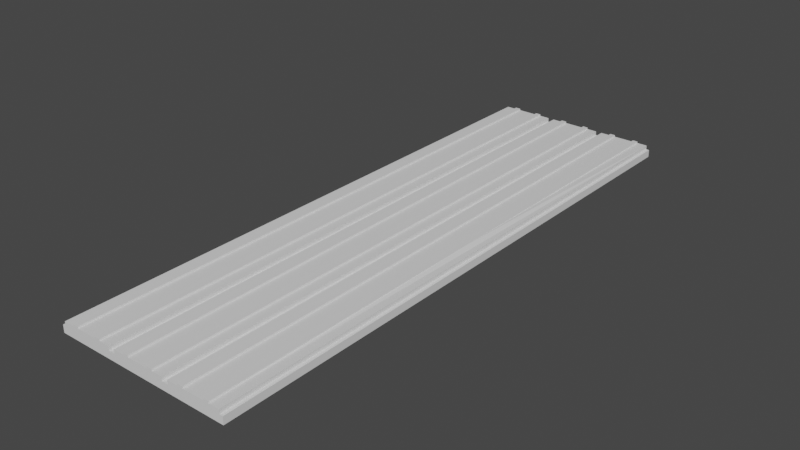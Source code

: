 # Source: starterTile.blend  (saved by Blender 3.3.6; exported with 4.5.12 LTS)
import bpy
from mathutils import Matrix  # noqa: F401  (used for matrix-valued properties, if any)

bpy.ops.wm.read_factory_settings(use_empty=True)
scene = bpy.context.scene
scene.name = 'Scene'

# ---- collections
col_collection = bpy.data.collections.new('Collection'); scene.collection.children.link(col_collection)

# ---- materials (node trees are filled in below, after node groups)
mat_material = bpy.data.materials.new('Material')
mat_material.alpha_threshold = 0.0
mat_material.use_transparent_shadow = False
mat_material.roughness = 0.5
mat_material.line_color = (0.0, 0.0, 0.0, 1.0)

# ---- material node trees
mat_material.use_nodes = True; mat_material.node_tree.nodes.clear()
_N = mat_material.node_tree.nodes; _L = mat_material.node_tree.links
n0 = _N.new('ShaderNodeOutputMaterial'); n0.name = 'Material Output'; n0.location = (300, 300)
n1 = _N.new('ShaderNodeBsdfPrincipled'); n1.name = 'Principled BSDF'; n1.location = (10, 300)
n1.distribution = 'GGX'
n1.subsurface_method = 'RANDOM_WALK_SKIN'
n1.inputs[3].default_value = 1.45
n1.inputs[27].default_value = (0.0, 0.0, 0.0, 1.0)
n1.inputs[28].default_value = 1.0
_L.new(n1.outputs[0], n0.inputs[0])
n0.is_active_output = True

# ---- world
world_world = bpy.data.worlds.new('World'); scene.world = world_world
world_world.use_nodes = True; world_world.node_tree.nodes.clear()
_N = world_world.node_tree.nodes; _L = world_world.node_tree.links
n0 = _N.new('ShaderNodeOutputWorld'); n0.name = 'World Output'; n0.location = (300, 300)
n1 = _N.new('ShaderNodeBackground'); n1.name = 'Background'; n1.location = (10, 300)
n1.inputs[0].default_value = (0.05088, 0.05088, 0.05088, 1.0)
_L.new(n1.outputs[0], n0.inputs[0])
n0.is_active_output = True
world_world.color = (0.05088, 0.05088, 0.05088)
world_world.use_sun_shadow = False
world_world.sun_shadow_jitter_overblur = 0.0

# ---- meshes
me_cube = bpy.data.meshes.new('Cube')
me_cube.from_pydata([(0.2972, -1.0, 1.513), (1.0, 1.0, -1.0), (0.3694, -1.0, 1.513), (1.0, -1.0, -1.0), (0.3694, 0.9996, 1.513), (-1.0, 1.0, -1.0), (-0.9639, 0.9996, 1.513), (-1.0, -1.0, -1.0), (0.3333, 1.0, -1.0), (-0.3333, 1.0, -1.0), (0.9639, -1.0, 1.513), (0.9639, 0.9996, 1.513), (-0.3333, -1.0, -1.0), (0.3333, -1.0, -1.0), (-0.9639, -1.0, 1.513), (-0.3694, -1.0, 1.513), (0.9639, 0.9996, 1.0), (1.0, 1.0, 0.9639), (0.9639, -1.0, 1.0), (1.0, -1.0, 0.9639), (-0.9639, 0.9996, 1.0), (-1.0, 1.0, 0.9639), (-0.9639, -1.0, 1.0), (-1.0, -1.0, 0.9639), (0.3694, -1.0, 1.0), (0.2972, -1.0, 1.0), (0.3333, -1.0, 0.9639), (-0.3694, -1.0, 1.0), (-0.3333, -1.0, 0.9639), (-0.2972, -1.0, 1.0), (-0.3694, 0.9996, 1.0), (-0.2972, 0.9996, 1.0), (-0.3333, 1.0, 0.9639), (0.3694, 0.9996, 1.0), (0.3333, 1.0, 0.9639), (0.2972, 0.9996, 1.0), (-0.2972, -1.0, 1.513), (-0.3694, 0.9996, 1.513), (-0.2972, 0.9996, 1.513), (0.2972, 0.9996, 1.513), (0.3694, -1.0, 2.061), (0.3694, 0.9996, 2.061), (0.9639, 0.9996, 2.061), (0.9639, -1.0, 2.061), (0.4667, -1.0, -1.0), (0.6, -1.0, -1.0), (0.7333, -1.0, -1.0), (0.8667, -1.0, -1.0), (0.8667, 1.0, -1.0), (0.7333, 1.0, -1.0), (0.6, 1.0, -1.0), (0.4667, 1.0, -1.0), (0.845, -1.0, 1.513), (0.7261, -1.0, 1.513), (0.6072, -1.0, 1.513), (0.4883, -1.0, 1.513), (0.4883, 0.9996, 1.513), (0.6072, 0.9996, 1.513), (0.7261, 0.9996, 1.513), (0.845, 0.9996, 1.513), (0.4883, 0.9996, 1.0), (0.6072, 0.9996, 1.0), (0.7261, 0.9996, 1.0), (0.845, 0.9996, 1.0), (0.8667, 1.0, 0.9639), (0.7333, 1.0, 0.9639), (0.6, 1.0, 0.9639), (0.4667, 1.0, 0.9639), (0.845, -1.0, 1.0), (0.7261, -1.0, 1.0), (0.6072, -1.0, 1.0), (0.4883, -1.0, 1.0), (0.4667, -1.0, 0.9639), (0.6, -1.0, 0.9639), (0.7333, -1.0, 0.9639), (0.8667, -1.0, 0.9639), (0.845, -1.0, 2.061), (0.7261, -1.0, 2.061), (0.6072, -1.0, 2.061), (0.4883, -1.0, 2.061), (0.4883, 0.9996, 2.061), (0.6072, 0.9996, 2.061), (0.7261, 0.9996, 2.061), (0.845, 0.9996, 2.061), (0.2, 1.0, -1.0), (0.06667, 1.0, -1.0), (-0.06667, 1.0, -1.0), (-0.2, 1.0, -1.0), (-0.1783, 0.9996, 1.513), (-0.05945, 0.9996, 1.513), (0.05945, 0.9996, 1.513), (0.1783, 0.9996, 1.513), (-0.2, -1.0, -1.0), (-0.06667, -1.0, -1.0), (0.06667, -1.0, -1.0), (0.2, -1.0, -1.0), (0.1783, -1.0, 1.513), (0.05945, -1.0, 1.513), (-0.05945, -1.0, 1.513), (-0.1783, -1.0, 1.513), (0.1783, -1.0, 1.0), (0.05945, -1.0, 1.0), (-0.05945, -1.0, 1.0), (-0.1783, -1.0, 1.0), (-0.2, -1.0, 0.9639), (-0.06667, -1.0, 0.9639), (0.06667, -1.0, 0.9639), (0.2, -1.0, 0.9639), (-0.1783, 0.9996, 1.0), (-0.05945, 0.9996, 1.0), (0.05945, 0.9996, 1.0), (0.1783, 0.9996, 1.0), (0.2, 1.0, 0.9639), (0.06667, 1.0, 0.9639), (-0.06667, 1.0, 0.9639), (-0.2, 1.0, 0.9639), (-0.4667, 1.0, -1.0), (-0.6, 1.0, -1.0), (-0.7333, 1.0, -1.0), (-0.8667, 1.0, -1.0), (-0.8667, -1.0, -1.0), (-0.7333, -1.0, -1.0), (-0.6, -1.0, -1.0), (-0.4667, -1.0, -1.0), (-0.4883, -1.0, 1.513), (-0.6072, -1.0, 1.513), (-0.7261, -1.0, 1.513), (-0.845, -1.0, 1.513), (-0.845, 0.9996, 1.513), (-0.7261, 0.9996, 1.513), (-0.6072, 0.9996, 1.513), (-0.4883, 0.9996, 1.513), (-0.4883, -1.0, 1.0), (-0.6072, -1.0, 1.0), (-0.7261, -1.0, 1.0), (-0.845, -1.0, 1.0), (-0.8667, -1.0, 0.9639), (-0.7333, -1.0, 0.9639), (-0.6, -1.0, 0.9639), (-0.4667, -1.0, 0.9639), (-0.845, 0.9996, 1.0), (-0.7261, 0.9996, 1.0), (-0.6072, 0.9996, 1.0), (-0.4883, 0.9996, 1.0), (-0.4667, 1.0, 0.9639), (-0.6, 1.0, 0.9639), (-0.7333, 1.0, 0.9639), (-0.8667, 1.0, 0.9639), (0.2972, 0.9996, 2.052), (0.2972, -1.0, 2.052), (-0.2972, -1.0, 2.052), (-0.2972, 0.9996, 2.052), (0.1783, 0.9996, 2.052), (-0.3694, 0.9996, 2.052), (-0.3694, -1.0, 2.052), (-0.9639, -1.0, 2.052), (-0.9639, 0.9996, 2.052), (-0.845, -1.0, 2.052), (-0.4883, 0.9996, 2.052), (-0.1783, -1.0, 2.052), (-0.1783, 0.9996, 2.052), (-0.05945, 0.9996, 2.052), (0.05945, 0.9996, 2.052), (0.1783, -1.0, 2.052), (0.05945, -1.0, 2.052), (-0.05945, -1.0, 2.052), (-0.4883, -1.0, 2.052), (-0.6072, -1.0, 2.052), (-0.7261, -1.0, 2.052), (-0.845, 0.9996, 2.052), (-0.7261, 0.9996, 2.052), (-0.6072, 0.9996, 2.052), (0.5478, -1.0, 2.061), (0.5478, 0.9996, 2.061), (0.6072, -0.000222, 2.061), (0.4883, -0.000222, 2.061), (0.5478, -0.000222, 2.061), (0.5478, -1.0, 2.507), (0.4883, -1.0, 2.507), (0.4883, -0.000222, 2.507), (0.4883, 0.9996, 2.507), (0.5478, 0.9996, 2.507), (0.5478, -0.000222, 2.507), (0.7856, -1.0, 2.061), (0.7856, 0.9996, 2.061), (0.7261, -0.000222, 2.061), (0.7856, -0.000222, 2.061), (0.7856, 0.9996, 2.474), (0.845, 0.9996, 2.474), (0.845, -0.000222, 2.474), (0.845, -1.0, 2.474), (0.7856, -1.0, 2.474), (0.7856, -0.000222, 2.474), (-0.1189, 0.9996, 2.052), (0.1189, 0.9996, 2.052), (0.1189, -1.0, 2.052), (-0.1189, -1.0, 2.052), (0.1783, -0.000222, 2.052), (0.05945, -0.000222, 2.052), (-0.05945, -0.000222, 2.052), (-0.1783, -0.000222, 2.052), (-0.5478, -1.0, 2.052), (-0.7856, -1.0, 2.052), (-0.7856, 0.9996, 2.052), (-0.5478, 0.9996, 2.052), (-0.4883, -0.000222, 2.052), (-0.6072, -0.000222, 2.052), (-0.7261, -0.000222, 2.052), (-0.845, -0.000222, 2.052), (-0.7856, -0.000222, 2.052), (-0.5478, -0.000222, 2.052), (-0.1189, -0.000222, 2.052), (0.1189, -0.000222, 2.052), (0.1189, 0.9996, 2.492), (0.1783, 0.9996, 2.492), (-0.1189, -1.0, 2.492), (-0.1783, -1.0, 2.492), (0.1783, -0.000222, 2.492), (0.1783, -1.0, 2.492), (-0.1783, -0.000222, 2.492), (-0.7856, -1.0, 2.492), (-0.845, -1.0, 2.492), (-0.5478, 0.9996, 2.492), (-0.4883, 0.9996, 2.492), (-0.4883, -0.000222, 2.492), (-0.4883, -1.0, 2.492), (-0.845, -0.000222, 2.492), (-0.1783, 0.9996, 2.492), (-0.1189, 0.9996, 2.492), (0.1189, -1.0, 2.492), (-0.5478, -1.0, 2.492), (-0.845, 0.9996, 2.492), (-0.7856, 0.9996, 2.492), (-0.7856, -0.000222, 2.492), (-0.5478, -0.000222, 2.492), (-0.1189, -0.000222, 2.492), (0.1189, -0.000222, 2.492)], [], [(120, 136, 23, 7), (108, 31, 38, 88), (18, 16, 11, 10), (48, 1, 3, 47), (33, 24, 2, 4), (1, 17, 19, 3), (7, 23, 21, 5), (91, 90, 162, 194, 152), (116, 9, 12, 123), (84, 8, 13, 95), (116, 144, 32, 9), (84, 112, 34, 8), (44, 72, 26, 13), (92, 104, 28, 12), (24, 25, 26), (27, 28, 29), (30, 31, 32), (33, 34, 35), (135, 22, 23, 136), (16, 18, 19, 17), (22, 20, 21, 23), (63, 16, 17, 64), (71, 24, 26, 72), (103, 29, 28, 104), (143, 30, 32, 144), (111, 35, 34, 112), (35, 25, 24, 33), (30, 27, 29, 31), (48, 64, 17, 1), (98, 97, 164, 165), (56, 4, 41, 80), (27, 30, 37, 15), (68, 18, 10, 52), (140, 20, 6, 128), (31, 29, 36, 38), (25, 35, 39, 0), (60, 33, 4, 56), (132, 27, 15, 124), (20, 22, 14, 6), (100, 25, 0, 96), (80, 41, 40, 79, 175), (4, 2, 40, 41), (52, 10, 43, 76), (10, 11, 42, 43), (2, 55, 79, 40), (55, 54, 78, 172, 79), (54, 53, 77, 78), (53, 52, 76, 183, 77), (186, 185, 77, 183), (82, 81, 174, 78, 77, 185), (172, 176, 182, 177), (16, 63, 59, 11), (63, 62, 58, 59), (62, 61, 57, 58), (61, 60, 56, 57), (24, 71, 55, 2), (71, 70, 54, 55), (70, 69, 53, 54), (69, 68, 52, 53), (11, 59, 83, 42), (59, 58, 82, 184, 83), (58, 57, 81, 82), (57, 56, 80, 173, 81), (8, 34, 67, 51), (51, 67, 66, 50), (50, 66, 65, 49), (49, 65, 64, 48), (18, 68, 75, 19), (68, 69, 74, 75), (69, 70, 73, 74), (70, 71, 72, 73), (33, 60, 67, 34), (60, 61, 66, 67), (61, 62, 65, 66), (62, 63, 64, 65), (3, 19, 75, 47), (47, 75, 74, 46), (46, 74, 73, 45), (45, 73, 72, 44), (8, 51, 44, 13), (51, 50, 45, 44), (50, 49, 46, 45), (49, 48, 47, 46), (29, 103, 99, 36), (103, 102, 98, 99), (102, 101, 97, 98), (101, 100, 96, 97), (31, 108, 115, 32), (108, 109, 114, 115), (109, 110, 113, 114), (110, 111, 112, 113), (25, 100, 107, 26), (100, 101, 106, 107), (101, 102, 105, 106), (102, 103, 104, 105), (13, 26, 107, 95), (95, 107, 106, 94), (94, 106, 105, 93), (93, 105, 104, 92), (9, 32, 115, 87), (87, 115, 114, 86), (86, 114, 113, 85), (85, 113, 112, 84), (9, 87, 92, 12), (87, 86, 93, 92), (86, 85, 94, 93), (85, 84, 95, 94), (125, 124, 166, 201, 167), (37, 131, 158, 153), (90, 89, 161, 162), (38, 36, 150, 151), (35, 111, 91, 39), (111, 110, 90, 91), (110, 109, 89, 90), (109, 108, 88, 89), (22, 135, 127, 14), (135, 134, 126, 127), (134, 133, 125, 126), (133, 132, 124, 125), (30, 143, 131, 37), (143, 142, 130, 131), (142, 141, 129, 130), (141, 140, 128, 129), (97, 96, 163, 195, 164), (124, 15, 154, 166), (89, 88, 160, 193, 161), (131, 130, 171, 204, 158), (20, 140, 147, 21), (140, 141, 146, 147), (141, 142, 145, 146), (142, 143, 144, 145), (27, 132, 139, 28), (132, 133, 138, 139), (133, 134, 137, 138), (134, 135, 136, 137), (5, 21, 147, 119), (119, 147, 146, 118), (118, 146, 145, 117), (117, 145, 144, 116), (5, 119, 120, 7), (119, 118, 121, 120), (118, 117, 122, 121), (117, 116, 123, 122), (12, 28, 139, 123), (123, 139, 138, 122), (122, 138, 137, 121), (121, 137, 136, 120), (160, 151, 150, 159, 200), (169, 156, 155, 157, 208), (148, 152, 197, 163, 149), (212, 198, 164, 195), (198, 199, 165, 164), (202, 209, 233, 220), (153, 158, 205, 166, 154), (210, 206, 167, 201), (206, 207, 168, 167), (159, 196, 215, 216), (126, 125, 167, 168), (15, 37, 153, 154), (99, 98, 165, 196, 159), (36, 99, 159, 150), (127, 126, 168, 202, 157), (6, 14, 155, 156), (128, 6, 156, 169), (0, 39, 148, 149), (129, 128, 169, 203, 170), (14, 127, 157, 155), (130, 129, 170, 171), (88, 38, 151, 160), (39, 91, 152, 148), (96, 0, 149, 163), (174, 176, 172, 78), (81, 173, 176, 174), (79, 172, 177, 178), (182, 179, 178, 177), (181, 180, 179, 182), (175, 79, 178, 179), (176, 173, 181, 182), (80, 175, 179, 180), (173, 80, 180, 181), (186, 183, 191, 192), (184, 82, 185, 186), (189, 192, 191, 190), (188, 187, 192, 189), (83, 188, 189), (183, 76, 190, 191), (184, 186, 192, 187), (83, 184, 187, 188), (207, 209, 202, 168), (170, 203, 209, 207), (201, 166, 225, 230), (171, 170, 207, 206), (212, 195, 229, 236), (169, 208, 226, 231), (204, 171, 206, 210), (199, 211, 196, 165), (161, 193, 211, 199), (193, 160, 227, 228), (162, 161, 199, 198), (204, 210, 234, 222), (160, 200, 219, 227), (194, 162, 198, 212), (235, 219, 216, 215), (233, 226, 221, 220), (232, 231, 226, 233), (224, 234, 230, 225), (223, 222, 234, 224), (228, 227, 219, 235), (217, 236, 229, 218), (214, 213, 236, 217), (194, 212, 236, 213), (157, 202, 220, 221), (163, 197, 217, 218), (195, 163, 218, 229), (209, 203, 232, 233), (208, 157, 221, 226), (203, 169, 231, 232), (196, 211, 235, 215), (211, 193, 228, 235), (197, 152, 214, 217), (152, 194, 213, 214), (205, 158, 223, 224), (200, 159, 216, 219), (158, 204, 222, 223), (210, 201, 230, 234), (166, 205, 224, 225), (83, 189, 190, 76, 43, 42)])
_uv = me_cube.uv_layers.new(name='UVMap')
_uv.uv.foreach_set('vector', [0.375, 0.9833, 0.6205, 0.9833, 0.6205, 1.0, 0.375, 1.0, 0.7723, 0.5045, 0.7872, 0.5045, 0.7872, 0.5045, 0.7723, 0.5045, 0.6295, 0.7455, 0.6295, 0.5045, 0.6295, 0.5045, 0.6295, 0.7455, 0.3583, 0.5, 0.375, 0.5, 0.375, 0.75, 0.3583, 0.75, 0.7038, 0.5045, 0.7038, 0.7455, 0.7038, 0.7455, 0.7038, 0.5045, 0.375, 0.5, 0.6205, 0.5, 0.6205, 0.75, 0.375, 0.75, 0.375, 0.0, 0.6205, 0.0, 0.6205, 0.25, 0.375, 0.25, 0.7277, 0.5045, 0.7426, 0.5045, 0.7426, 0.5045, 0.7351, 0.5045, 0.7277, 0.5045, 0.1917, 0.5, 0.2083, 0.5, 0.2083, 0.75, 0.1917, 0.75, 0.275, 0.5, 0.2917, 0.5, 0.2917, 0.75, 0.275, 0.75, 0.375, 0.3167, 0.6205, 0.3167, 0.6205, 0.3333, 0.375, 0.3333, 0.375, 0.4, 0.6205, 0.4, 0.6205, 0.4167, 0.375, 0.4167, 0.375, 0.8167, 0.6205, 0.8167, 0.6205, 0.8333, 0.375, 0.8333, 0.375, 0.9, 0.6205, 0.9, 0.6205, 0.9167, 0.375, 0.9167, 0.7083, 0.7455, 0.7128, 0.7455, 0.7083, 0.75, 0.7962, 0.7455, 0.7917, 0.75, 0.7917, 0.7455, 0.7962, 0.5045, 0.7917, 0.5045, 0.7917, 0.5, 0.7083, 0.5045, 0.7083, 0.5, 0.7128, 0.5045, 0.8556, 0.7455, 0.8705, 0.7455, 0.875, 0.75, 0.8583, 0.75, 0.6295, 0.5045, 0.6295, 0.7455, 0.6205, 0.75, 0.6205, 0.5, 0.8705, 0.7455, 0.8705, 0.5045, 0.875, 0.5, 0.875, 0.75, 0.6444, 0.5045, 0.6295, 0.5045, 0.625, 0.5, 0.6417, 0.5, 0.689, 0.7455, 0.7038, 0.7455, 0.7083, 0.75, 0.6917, 0.75, 0.7723, 0.7455, 0.7872, 0.7455, 0.7917, 0.75, 0.775, 0.75, 0.811, 0.5045, 0.7962, 0.5045, 0.7917, 0.5, 0.8083, 0.5, 0.7277, 0.5045, 0.7128, 0.5045, 0.7083, 0.5, 0.725, 0.5, 0.7128, 0.5045, 0.7128, 0.7455, 0.7038, 0.7455, 0.7038, 0.5045, 0.7962, 0.5045, 0.7962, 0.7455, 0.7872, 0.7455, 0.7872, 0.5045, 0.375, 0.4833, 0.6205, 0.4833, 0.6205, 0.5, 0.375, 0.5, 0.7574, 0.7455, 0.7426, 0.7455, 0.7426, 0.7455, 0.7574, 0.7455, 0.689, 0.5045, 0.7038, 0.5045, 0.7038, 0.5045, 0.689, 0.5045, 0.7962, 0.7455, 0.7962, 0.5045, 0.7962, 0.5045, 0.7962, 0.7455, 0.6444, 0.7455, 0.6295, 0.7455, 0.6295, 0.7455, 0.6444, 0.7455, 0.8556, 0.5045, 0.8705, 0.5045, 0.8705, 0.5045, 0.8556, 0.5045, 0.7872, 0.5045, 0.7872, 0.7455, 0.7872, 0.7455, 0.7872, 0.5045, 0.7128, 0.7455, 0.7128, 0.5045, 0.7128, 0.5045, 0.7128, 0.7455, 0.689, 0.5045, 0.7038, 0.5045, 0.7038, 0.5045, 0.689, 0.5045, 0.811, 0.7455, 0.7962, 0.7455, 0.7962, 0.7455, 0.811, 0.7455, 0.8705, 0.5045, 0.8705, 0.7455, 0.8705, 0.7455, 0.8705, 0.5045, 0.7277, 0.7455, 0.7128, 0.7455, 0.7128, 0.7455, 0.7277, 0.7455, 0.689, 0.5045, 0.7038, 0.5045, 0.7038, 0.7455, 0.689, 0.7455, 0.689, 0.625, 0.7038, 0.5045, 0.7038, 0.7455, 0.7038, 0.7455, 0.7038, 0.5045, 0.6444, 0.7455, 0.6295, 0.7455, 0.6295, 0.7455, 0.6444, 0.7455, 0.6295, 0.7455, 0.6295, 0.5045, 0.6295, 0.5045, 0.6295, 0.7455, 0.7038, 0.7455, 0.689, 0.7455, 0.689, 0.7455, 0.7038, 0.7455, 0.689, 0.7455, 0.6741, 0.7455, 0.6741, 0.7455, 0.6815, 0.7455, 0.689, 0.7455, 0.6741, 0.7455, 0.6592, 0.7455, 0.6592, 0.7455, 0.6741, 0.7455, 0.6592, 0.7455, 0.6444, 0.7455, 0.6444, 0.7455, 0.6518, 0.7455, 0.6592, 0.7455, 0.6518, 0.625, 0.6592, 0.625, 0.6592, 0.7455, 0.6518, 0.7455, 0.6592, 0.5045, 0.6741, 0.5045, 0.6741, 0.625, 0.6741, 0.7455, 0.6592, 0.7455, 0.6592, 0.625, 0.6815, 0.7455, 0.6815, 0.625, 0.6815, 0.625, 0.6815, 0.7455, 0.6295, 0.5045, 0.6444, 0.5045, 0.6444, 0.5045, 0.6295, 0.5045, 0.6444, 0.5045, 0.6592, 0.5045, 0.6592, 0.5045, 0.6444, 0.5045, 0.6592, 0.5045, 0.6741, 0.5045, 0.6741, 0.5045, 0.6592, 0.5045, 0.6741, 0.5045, 0.689, 0.5045, 0.689, 0.5045, 0.6741, 0.5045, 0.7038, 0.7455, 0.689, 0.7455, 0.689, 0.7455, 0.7038, 0.7455, 0.689, 0.7455, 0.6741, 0.7455, 0.6741, 0.7455, 0.689, 0.7455, 0.6741, 0.7455, 0.6592, 0.7455, 0.6592, 0.7455, 0.6741, 0.7455, 0.6592, 0.7455, 0.6444, 0.7455, 0.6444, 0.7455, 0.6592, 0.7455, 0.6295, 0.5045, 0.6444, 0.5045, 0.6444, 0.5045, 0.6295, 0.5045, 0.6444, 0.5045, 0.6592, 0.5045, 0.6592, 0.5045, 0.6518, 0.5045, 0.6444, 0.5045, 0.6592, 0.5045, 0.6741, 0.5045, 0.6741, 0.5045, 0.6592, 0.5045, 0.6741, 0.5045, 0.689, 0.5045, 0.689, 0.5045, 0.6815, 0.5045, 0.6741, 0.5045, 0.375, 0.4167, 0.6205, 0.4167, 0.6205, 0.4333, 0.375, 0.4333, 0.375, 0.4333, 0.6205, 0.4333, 0.6205, 0.45, 0.375, 0.45, 0.375, 0.45, 0.6205, 0.45, 0.6205, 0.4667, 0.375, 0.4667, 0.375, 0.4667, 0.6205, 0.4667, 0.6205, 0.4833, 0.375, 0.4833, 0.6295, 0.7455, 0.6444, 0.7455, 0.6417, 0.75, 0.625, 0.75, 0.6444, 0.7455, 0.6592, 0.7455, 0.6583, 0.75, 0.6417, 0.75, 0.6592, 0.7455, 0.6741, 0.7455, 0.675, 0.75, 0.6583, 0.75, 0.6741, 0.7455, 0.689, 0.7455, 0.6917, 0.75, 0.675, 0.75, 0.7038, 0.5045, 0.689, 0.5045, 0.6917, 0.5, 0.7083, 0.5, 0.689, 0.5045, 0.6741, 0.5045, 0.675, 0.5, 0.6917, 0.5, 0.6741, 0.5045, 0.6592, 0.5045, 0.6583, 0.5, 0.675, 0.5, 0.6592, 0.5045, 0.6444, 0.5045, 0.6417, 0.5, 0.6583, 0.5, 0.375, 0.75, 0.6205, 0.75, 0.6205, 0.7667, 0.375, 0.7667, 0.375, 0.7667, 0.6205, 0.7667, 0.6205, 0.7833, 0.375, 0.7833, 0.375, 0.7833, 0.6205, 0.7833, 0.6205, 0.8, 0.375, 0.8, 0.375, 0.8, 0.6205, 0.8, 0.6205, 0.8167, 0.375, 0.8167, 0.2917, 0.5, 0.3083, 0.5, 0.3083, 0.75, 0.2917, 0.75, 0.3083, 0.5, 0.325, 0.5, 0.325, 0.75, 0.3083, 0.75, 0.325, 0.5, 0.3417, 0.5, 0.3417, 0.75, 0.325, 0.75, 0.3417, 0.5, 0.3583, 0.5, 0.3583, 0.75, 0.3417, 0.75, 0.7872, 0.7455, 0.7723, 0.7455, 0.7723, 0.7455, 0.7872, 0.7455, 0.7723, 0.7455, 0.7574, 0.7455, 0.7574, 0.7455, 0.7723, 0.7455, 0.7574, 0.7455, 0.7426, 0.7455, 0.7426, 0.7455, 0.7574, 0.7455, 0.7426, 0.7455, 0.7277, 0.7455, 0.7277, 0.7455, 0.7426, 0.7455, 0.7872, 0.5045, 0.7723, 0.5045, 0.775, 0.5, 0.7917, 0.5, 0.7723, 0.5045, 0.7574, 0.5045, 0.7583, 0.5, 0.775, 0.5, 0.7574, 0.5045, 0.7426, 0.5045, 0.7417, 0.5, 0.7583, 0.5, 0.7426, 0.5045, 0.7277, 0.5045, 0.725, 0.5, 0.7417, 0.5, 0.7128, 0.7455, 0.7277, 0.7455, 0.725, 0.75, 0.7083, 0.75, 0.7277, 0.7455, 0.7426, 0.7455, 0.7417, 0.75, 0.725, 0.75, 0.7426, 0.7455, 0.7574, 0.7455, 0.7583, 0.75, 0.7417, 0.75, 0.7574, 0.7455, 0.7723, 0.7455, 0.775, 0.75, 0.7583, 0.75, 0.375, 0.8333, 0.6205, 0.8333, 0.6205, 0.85, 0.375, 0.85, 0.375, 0.85, 0.6205, 0.85, 0.6205, 0.8667, 0.375, 0.8667, 0.375, 0.8667, 0.6205, 0.8667, 0.6205, 0.8833, 0.375, 0.8833, 0.375, 0.8833, 0.6205, 0.8833, 0.6205, 0.9, 0.375, 0.9, 0.375, 0.3333, 0.6205, 0.3333, 0.6205, 0.35, 0.375, 0.35, 0.375, 0.35, 0.6205, 0.35, 0.6205, 0.3667, 0.375, 0.3667, 0.375, 0.3667, 0.6205, 0.3667, 0.6205, 0.3833, 0.375, 0.3833, 0.375, 0.3833, 0.6205, 0.3833, 0.6205, 0.4, 0.375, 0.4, 0.2083, 0.5, 0.225, 0.5, 0.225, 0.75, 0.2083, 0.75, 0.225, 0.5, 0.2417, 0.5, 0.2417, 0.75, 0.225, 0.75, 0.2417, 0.5, 0.2583, 0.5, 0.2583, 0.75, 0.2417, 0.75, 0.2583, 0.5, 0.275, 0.5, 0.275, 0.75, 0.2583, 0.75, 0.8259, 0.7455, 0.811, 0.7455, 0.811, 0.7455, 0.8185, 0.7455, 0.8259, 0.7455, 0.7962, 0.5045, 0.811, 0.5045, 0.811, 0.5045, 0.7962, 0.5045, 0.7426, 0.5045, 0.7574, 0.5045, 0.7574, 0.5045, 0.7426, 0.5045, 0.7872, 0.5045, 0.7872, 0.7455, 0.7872, 0.7455, 0.7872, 0.5045, 0.7128, 0.5045, 0.7277, 0.5045, 0.7277, 0.5045, 0.7128, 0.5045, 0.7277, 0.5045, 0.7426, 0.5045, 0.7426, 0.5045, 0.7277, 0.5045, 0.7426, 0.5045, 0.7574, 0.5045, 0.7574, 0.5045, 0.7426, 0.5045, 0.7574, 0.5045, 0.7723, 0.5045, 0.7723, 0.5045, 0.7574, 0.5045, 0.8705, 0.7455, 0.8556, 0.7455, 0.8556, 0.7455, 0.8705, 0.7455, 0.8556, 0.7455, 0.8408, 0.7455, 0.8408, 0.7455, 0.8556, 0.7455, 0.8408, 0.7455, 0.8259, 0.7455, 0.8259, 0.7455, 0.8408, 0.7455, 0.8259, 0.7455, 0.811, 0.7455, 0.811, 0.7455, 0.8259, 0.7455, 0.7962, 0.5045, 0.811, 0.5045, 0.811, 0.5045, 0.7962, 0.5045, 0.811, 0.5045, 0.8259, 0.5045, 0.8259, 0.5045, 0.811, 0.5045, 0.8259, 0.5045, 0.8408, 0.5045, 0.8408, 0.5045, 0.8259, 0.5045, 0.8408, 0.5045, 0.8556, 0.5045, 0.8556, 0.5045, 0.8408, 0.5045, 0.7426, 0.7455, 0.7277, 0.7455, 0.7277, 0.7455, 0.7351, 0.7455, 0.7426, 0.7455, 0.811, 0.7455, 0.7962, 0.7455, 0.7962, 0.7455, 0.811, 0.7455, 0.7574, 0.5045, 0.7723, 0.5045, 0.7723, 0.5045, 0.7649, 0.5045, 0.7574, 0.5045, 0.811, 0.5045, 0.8259, 0.5045, 0.8259, 0.5045, 0.8185, 0.5045, 0.811, 0.5045, 0.8705, 0.5045, 0.8556, 0.5045, 0.8583, 0.5, 0.875, 0.5, 0.8556, 0.5045, 0.8408, 0.5045, 0.8417, 0.5, 0.8583, 0.5, 0.8408, 0.5045, 0.8259, 0.5045, 0.825, 0.5, 0.8417, 0.5, 0.8259, 0.5045, 0.811, 0.5045, 0.8083, 0.5, 0.825, 0.5, 0.7962, 0.7455, 0.811, 0.7455, 0.8083, 0.75, 0.7917, 0.75, 0.811, 0.7455, 0.8259, 0.7455, 0.825, 0.75, 0.8083, 0.75, 0.8259, 0.7455, 0.8408, 0.7455, 0.8417, 0.75, 0.825, 0.75, 0.8408, 0.7455, 0.8556, 0.7455, 0.8583, 0.75, 0.8417, 0.75, 0.375, 0.25, 0.6205, 0.25, 0.6205, 0.2667, 0.375, 0.2667, 0.375, 0.2667, 0.6205, 0.2667, 0.6205, 0.2833, 0.375, 0.2833, 0.375, 0.2833, 0.6205, 0.2833, 0.6205, 0.3, 0.375, 0.3, 0.375, 0.3, 0.6205, 0.3, 0.6205, 0.3167, 0.375, 0.3167, 0.125, 0.5, 0.1417, 0.5, 0.1417, 0.75, 0.125, 0.75, 0.1417, 0.5, 0.1583, 0.5, 0.1583, 0.75, 0.1417, 0.75, 0.1583, 0.5, 0.175, 0.5, 0.175, 0.75, 0.1583, 0.75, 0.175, 0.5, 0.1917, 0.5, 0.1917, 0.75, 0.175, 0.75, 0.375, 0.9167, 0.6205, 0.9167, 0.6205, 0.9333, 0.375, 0.9333, 0.375, 0.9333, 0.6205, 0.9333, 0.6205, 0.95, 0.375, 0.95, 0.375, 0.95, 0.6205, 0.95, 0.6205, 0.9667, 0.375, 0.9667, 0.375, 0.9667, 0.6205, 0.9667, 0.6205, 0.9833, 0.375, 0.9833, 0.7723, 0.5045, 0.7872, 0.5045, 0.7872, 0.7455, 0.7723, 0.7455, 0.7723, 0.625, 0.8556, 0.5045, 0.8705, 0.5045, 0.8705, 0.7455, 0.8556, 0.7455, 0.8556, 0.625, 0.7128, 0.5045, 0.7277, 0.5045, 0.7277, 0.625, 0.7277, 0.7455, 0.7128, 0.7455, 0.7351, 0.625, 0.7426, 0.625, 0.7426, 0.7455, 0.7351, 0.7455, 0.7426, 0.625, 0.7574, 0.625, 0.7574, 0.7455, 0.7426, 0.7455, 0.8482, 0.7455, 0.8482, 0.625, 0.8482, 0.625, 0.8482, 0.7455, 0.7962, 0.5045, 0.811, 0.5045, 0.811, 0.625, 0.811, 0.7455, 0.7962, 0.7455, 0.8185, 0.625, 0.8259, 0.625, 0.8259, 0.7455, 0.8185, 0.7455, 0.8259, 0.625, 0.8408, 0.625, 0.8408, 0.7455, 0.8259, 0.7455, 0.7723, 0.7455, 0.7649, 0.7455, 0.7649, 0.7455, 0.7723, 0.7455, 0.8408, 0.7455, 0.8259, 0.7455, 0.8259, 0.7455, 0.8408, 0.7455, 0.7962, 0.7455, 0.7962, 0.5045, 0.7962, 0.5045, 0.7962, 0.7455, 0.7723, 0.7455, 0.7574, 0.7455, 0.7574, 0.7455, 0.7649, 0.7455, 0.7723, 0.7455, 0.7872, 0.7455, 0.7723, 0.7455, 0.7723, 0.7455, 0.7872, 0.7455, 0.8556, 0.7455, 0.8408, 0.7455, 0.8408, 0.7455, 0.8482, 0.7455, 0.8556, 0.7455, 0.8705, 0.5045, 0.8705, 0.7455, 0.8705, 0.7455, 0.8705, 0.5045, 0.8556, 0.5045, 0.8705, 0.5045, 0.8705, 0.5045, 0.8556, 0.5045, 0.7128, 0.7455, 0.7128, 0.5045, 0.7128, 0.5045, 0.7128, 0.7455, 0.8408, 0.5045, 0.8556, 0.5045, 0.8556, 0.5045, 0.8482, 0.5045, 0.8408, 0.5045, 0.8705, 0.7455, 0.8556, 0.7455, 0.8556, 0.7455, 0.8705, 0.7455, 0.8259, 0.5045, 0.8408, 0.5045, 0.8408, 0.5045, 0.8259, 0.5045, 0.7723, 0.5045, 0.7872, 0.5045, 0.7872, 0.5045, 0.7723, 0.5045, 0.7128, 0.5045, 0.7277, 0.5045, 0.7277, 0.5045, 0.7128, 0.5045, 0.7277, 0.7455, 0.7128, 0.7455, 0.7128, 0.7455, 0.7277, 0.7455, 0.6741, 0.625, 0.6815, 0.625, 0.6815, 0.7455, 0.6741, 0.7455, 0.6741, 0.5045, 0.6815, 0.5045, 0.6815, 0.625, 0.6741, 0.625, 0.689, 0.7455, 0.6815, 0.7455, 0.6815, 0.7455, 0.689, 0.7455, 0.6815, 0.625, 0.689, 0.625, 0.689, 0.7455, 0.6815, 0.7455, 0.6815, 0.5045, 0.689, 0.5045, 0.689, 0.625, 0.6815, 0.625, 0.689, 0.625, 0.689, 0.7455, 0.689, 0.7455, 0.689, 0.625, 0.6815, 0.625, 0.6815, 0.5045, 0.6815, 0.5045, 0.6815, 0.625, 0.689, 0.5045, 0.689, 0.625, 0.689, 0.625, 0.689, 0.5045, 0.6815, 0.5045, 0.689, 0.5045, 0.689, 0.5045, 0.6815, 0.5045, 0.6518, 0.625, 0.6518, 0.7455, 0.6518, 0.7455, 0.6518, 0.625, 0.6518, 0.5045, 0.6592, 0.5045, 0.6592, 0.625, 0.6518, 0.625, 0.6444, 0.625, 0.6518, 0.625, 0.6518, 0.7455, 0.6444, 0.7455, 0.6444, 0.5045, 0.6518, 0.5045, 0.6518, 0.625, 0.6444, 0.625, 0.6444, 0.5045, 0.6444, 0.5045, 0.6444, 0.625, 0.6518, 0.7455, 0.6444, 0.7455, 0.6444, 0.7455, 0.6518, 0.7455, 0.6518, 0.5045, 0.6518, 0.625, 0.6518, 0.625, 0.6518, 0.5045, 0.6444, 0.5045, 0.6518, 0.5045, 0.6518, 0.5045, 0.6444, 0.5045, 0.8408, 0.625, 0.8482, 0.625, 0.8482, 0.7455, 0.8408, 0.7455, 0.8408, 0.5045, 0.8482, 0.5045, 0.8482, 0.625, 0.8408, 0.625, 0.8185, 0.7455, 0.811, 0.7455, 0.811, 0.7455, 0.8185, 0.7455, 0.8259, 0.5045, 0.8408, 0.5045, 0.8408, 0.625, 0.8259, 0.625, 0.7351, 0.625, 0.7351, 0.7455, 0.7351, 0.7455, 0.7351, 0.625, 0.8556, 0.5045, 0.8556, 0.625, 0.8556, 0.625, 0.8556, 0.5045, 0.8185, 0.5045, 0.8259, 0.5045, 0.8259, 0.625, 0.8185, 0.625, 0.7574, 0.625, 0.7649, 0.625, 0.7649, 0.7455, 0.7574, 0.7455, 0.7574, 0.5045, 0.7649, 0.5045, 0.7649, 0.625, 0.7574, 0.625, 0.7649, 0.5045, 0.7723, 0.5045, 0.7723, 0.5045, 0.7649, 0.5045, 0.7426, 0.5045, 0.7574, 0.5045, 0.7574, 0.625, 0.7426, 0.625, 0.8185, 0.5045, 0.8185, 0.625, 0.8185, 0.625, 0.8185, 0.5045, 0.7723, 0.5045, 0.7723, 0.625, 0.7723, 0.625, 0.7723, 0.5045, 0.7351, 0.5045, 0.7426, 0.5045, 0.7426, 0.625, 0.7351, 0.625, 0.7649, 0.625, 0.7723, 0.625, 0.7723, 0.7455, 0.7649, 0.7455, 0.8482, 0.625, 0.8556, 0.625, 0.8556, 0.7455, 0.8482, 0.7455, 0.8482, 0.5045, 0.8556, 0.5045, 0.8556, 0.625, 0.8482, 0.625, 0.811, 0.625, 0.8185, 0.625, 0.8185, 0.7455, 0.811, 0.7455, 0.811, 0.5045, 0.8185, 0.5045, 0.8185, 0.625, 0.811, 0.625, 0.7649, 0.5045, 0.7723, 0.5045, 0.7723, 0.625, 0.7649, 0.625, 0.7277, 0.625, 0.7351, 0.625, 0.7351, 0.7455, 0.7277, 0.7455, 0.7277, 0.5045, 0.7351, 0.5045, 0.7351, 0.625, 0.7277, 0.625, 0.7351, 0.5045, 0.7351, 0.625, 0.7351, 0.625, 0.7351, 0.5045, 0.8556, 0.7455, 0.8482, 0.7455, 0.8482, 0.7455, 0.8556, 0.7455, 0.7277, 0.7455, 0.7277, 0.625, 0.7277, 0.625, 0.7277, 0.7455, 0.7351, 0.7455, 0.7277, 0.7455, 0.7277, 0.7455, 0.7351, 0.7455, 0.8482, 0.625, 0.8482, 0.5045, 0.8482, 0.5045, 0.8482, 0.625, 0.8556, 0.625, 0.8556, 0.7455, 0.8556, 0.7455, 0.8556, 0.625, 0.8482, 0.5045, 0.8556, 0.5045, 0.8556, 0.5045, 0.8482, 0.5045, 0.7649, 0.7455, 0.7649, 0.625, 0.7649, 0.625, 0.7649, 0.7455, 0.7649, 0.625, 0.7649, 0.5045, 0.7649, 0.5045, 0.7649, 0.625, 0.7277, 0.625, 0.7277, 0.5045, 0.7277, 0.5045, 0.7277, 0.625, 0.7277, 0.5045, 0.7351, 0.5045, 0.7351, 0.5045, 0.7277, 0.5045, 0.811, 0.625, 0.811, 0.5045, 0.811, 0.5045, 0.811, 0.625, 0.7723, 0.625, 0.7723, 0.7455, 0.7723, 0.7455, 0.7723, 0.625, 0.811, 0.5045, 0.8185, 0.5045, 0.8185, 0.5045, 0.811, 0.5045, 0.8185, 0.625, 0.8185, 0.7455, 0.8185, 0.7455, 0.8185, 0.625, 0.811, 0.7455, 0.811, 0.625, 0.811, 0.625, 0.811, 0.7455, 0.6444, 0.5045, 0.6444, 0.625, 0.6444, 0.7455, 0.6444, 0.7455, 0.6295, 0.7455, 0.6295, 0.5045])
me_cube.materials.append(mat_material)
me_cube.use_mirror_vertex_groups = False
me_cube.update()

# ---- objects
ob_starter_tile = bpy.data.objects.new('Starter Tile', me_cube)

# ---- transforms, parenting, visibility, modifiers, constraints
ob_starter_tile.location = (0.0, 0.0, 0.0)
ob_starter_tile.scale = (5.25, 17.15, 0.2223)
ob_starter_tile.lock_rotation = (True, True, True)
ob_starter_tile.lock_rotations_4d = False
ob_starter_tile.empty_display_type = 'ARROWS'
ob_starter_tile.lineart.crease_threshold = 0.0

# ---- collection membership
col_collection.objects.link(ob_starter_tile)

# ---- scene / render settings (as saved in the file)
scene.frame_start = 1; scene.frame_end = 250; scene.frame_set(1)
scene.render.engine = 'BLENDER_EEVEE_NEXT'
scene.cycles.sampling_pattern = 'TABULATED_SOBOL'
scene.cycles.use_light_tree = False
scene.view_settings.view_transform = 'Filmic'
bpy.context.view_layer.update()

# ---- added for rendering (the .blend has no active camera and no usable light): camera, sun
cam_auto = bpy.data.cameras.new('AutoCamera')
cam_auto.lens = 50.0
cam_auto.sensor_width = 36.0
cam_auto.clip_end = 1000.0
ob_auto_camera = bpy.data.objects.new('AutoCamera', cam_auto)
scene.collection.objects.link(ob_auto_camera)
ob_auto_camera.location = (33.2009, -39.8411, 26.7282)
ob_auto_camera.rotation_euler = (1.09748, -7.21219e-08, 0.694738)
scene.camera = ob_auto_camera
light_auto_sun = bpy.data.lights.new('AutoSun', 'SUN')
light_auto_sun.energy = 3.0
light_auto_sun.angle = 0.0523599
ob_auto_sun = bpy.data.objects.new('AutoSun', light_auto_sun)
scene.collection.objects.link(ob_auto_sun)
ob_auto_sun.rotation_euler = (0.872665, 0.174533, 0.523599)
bpy.context.view_layer.update()
